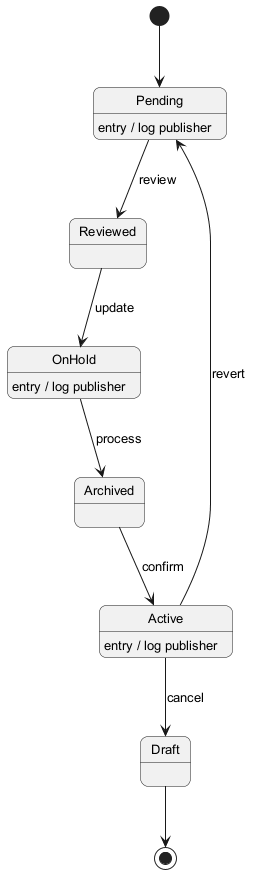

The diagram above was rendered by PlantUML. Its source (embedded in the PNG):
@startuml
skinparam backgroundColor #FFFFFF
skinparam roundCorner 15
skinparam defaultFontSize 13
[*] --> Pending
Pending --> Reviewed : review
Pending : entry / log publisher
Reviewed --> OnHold : update
OnHold --> Archived : process
OnHold : entry / log publisher
Archived --> Active : confirm
Active --> Draft : cancel
Active : entry / log publisher
Active --> Pending : revert
Draft --> [*]
@enduml